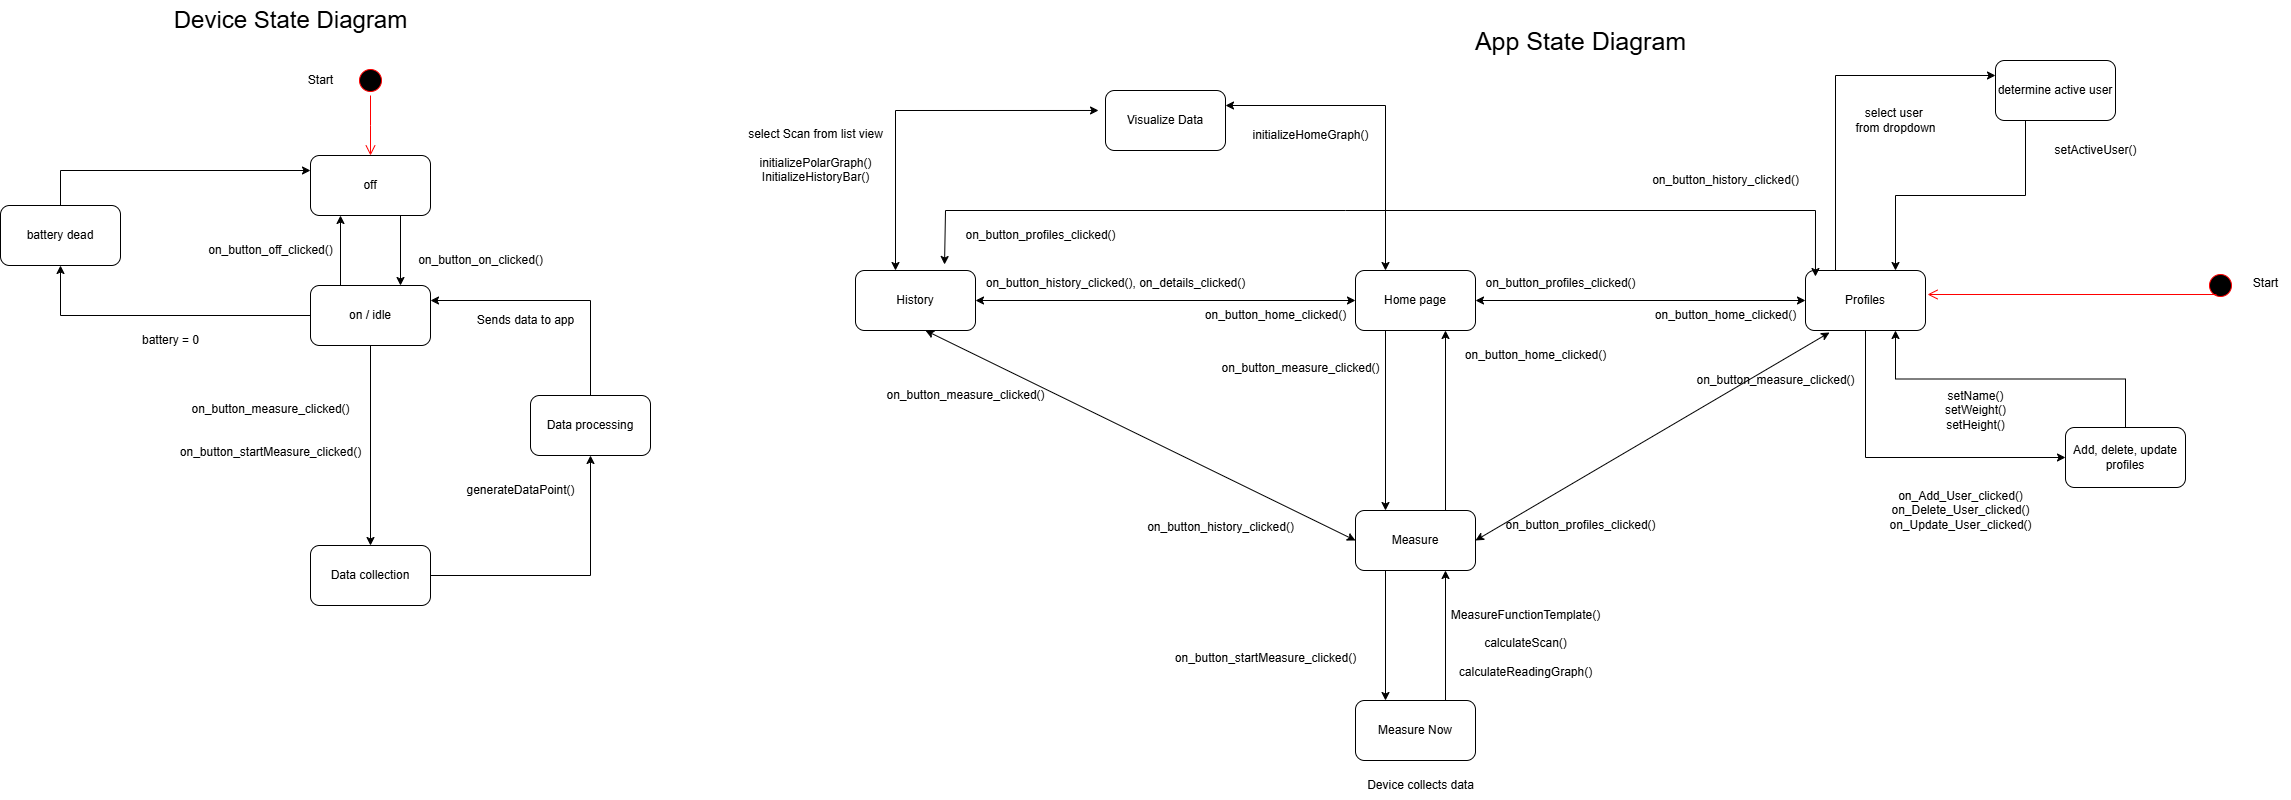

The diagram above was exported from draw.io. Its source (the exported page's mxGraphModel, read from the mxfile embedded in the PNG):
<mxGraphModel dx="3126" dy="791" grid="1" gridSize="10" guides="1" tooltips="1" connect="1" arrows="1" fold="1" page="1" pageScale="1" pageWidth="850" pageHeight="1100" math="0" shadow="0">
  <root>
    <mxCell id="0" />
    <mxCell id="1" parent="0" />
    <mxCell id="06hkkM33-mv6OwWqgOsl-1" value="" style="ellipse;html=1;shape=startState;fillColor=#000000;strokeColor=#ff0000;" parent="1" vertex="1">
      <mxGeometry x="-720" y="735" width="30" height="30" as="geometry" />
    </mxCell>
    <mxCell id="06hkkM33-mv6OwWqgOsl-2" value="" style="edgeStyle=orthogonalEdgeStyle;html=1;verticalAlign=bottom;endArrow=open;endSize=8;strokeColor=#ff0000;rounded=0;" parent="1" source="06hkkM33-mv6OwWqgOsl-1" edge="1">
      <mxGeometry relative="1" as="geometry">
        <mxPoint x="-705" y="825" as="targetPoint" />
      </mxGeometry>
    </mxCell>
    <mxCell id="06hkkM33-mv6OwWqgOsl-74" style="edgeStyle=orthogonalEdgeStyle;rounded=0;orthogonalLoop=1;jettySize=auto;html=1;exitX=0.75;exitY=1;exitDx=0;exitDy=0;entryX=0.75;entryY=0;entryDx=0;entryDy=0;" parent="1" source="06hkkM33-mv6OwWqgOsl-3" target="06hkkM33-mv6OwWqgOsl-6" edge="1">
      <mxGeometry relative="1" as="geometry" />
    </mxCell>
    <mxCell id="06hkkM33-mv6OwWqgOsl-3" value="off" style="rounded=1;whiteSpace=wrap;html=1;" parent="1" vertex="1">
      <mxGeometry x="-765" y="825" width="120" height="60" as="geometry" />
    </mxCell>
    <mxCell id="06hkkM33-mv6OwWqgOsl-5" value="&lt;font&gt;Device State Diagram&lt;/font&gt;" style="text;html=1;align=center;verticalAlign=middle;resizable=0;points=[];autosize=1;strokeColor=none;fillColor=none;fontSize=24;" parent="1" vertex="1">
      <mxGeometry x="-915" y="670" width="260" height="40" as="geometry" />
    </mxCell>
    <mxCell id="06hkkM33-mv6OwWqgOsl-11" style="edgeStyle=orthogonalEdgeStyle;rounded=0;orthogonalLoop=1;jettySize=auto;html=1;exitX=0.5;exitY=1;exitDx=0;exitDy=0;entryX=0.5;entryY=0;entryDx=0;entryDy=0;" parent="1" source="06hkkM33-mv6OwWqgOsl-6" target="06hkkM33-mv6OwWqgOsl-7" edge="1">
      <mxGeometry relative="1" as="geometry" />
    </mxCell>
    <mxCell id="06hkkM33-mv6OwWqgOsl-76" style="edgeStyle=orthogonalEdgeStyle;rounded=0;orthogonalLoop=1;jettySize=auto;html=1;exitX=0.25;exitY=0;exitDx=0;exitDy=0;entryX=0.25;entryY=1;entryDx=0;entryDy=0;" parent="1" source="06hkkM33-mv6OwWqgOsl-6" target="06hkkM33-mv6OwWqgOsl-3" edge="1">
      <mxGeometry relative="1" as="geometry" />
    </mxCell>
    <mxCell id="06hkkM33-mv6OwWqgOsl-78" style="edgeStyle=orthogonalEdgeStyle;rounded=0;orthogonalLoop=1;jettySize=auto;html=1;exitX=0;exitY=0.5;exitDx=0;exitDy=0;entryX=0.5;entryY=1;entryDx=0;entryDy=0;" parent="1" source="06hkkM33-mv6OwWqgOsl-6" target="06hkkM33-mv6OwWqgOsl-77" edge="1">
      <mxGeometry relative="1" as="geometry" />
    </mxCell>
    <mxCell id="06hkkM33-mv6OwWqgOsl-6" value="on / idle" style="rounded=1;whiteSpace=wrap;html=1;" parent="1" vertex="1">
      <mxGeometry x="-765" y="955" width="120" height="60" as="geometry" />
    </mxCell>
    <mxCell id="06hkkM33-mv6OwWqgOsl-19" style="edgeStyle=orthogonalEdgeStyle;rounded=0;orthogonalLoop=1;jettySize=auto;html=1;exitX=1;exitY=0.5;exitDx=0;exitDy=0;entryX=0.5;entryY=1;entryDx=0;entryDy=0;" parent="1" source="06hkkM33-mv6OwWqgOsl-7" target="06hkkM33-mv6OwWqgOsl-8" edge="1">
      <mxGeometry relative="1" as="geometry" />
    </mxCell>
    <mxCell id="06hkkM33-mv6OwWqgOsl-7" value="Data collection" style="rounded=1;whiteSpace=wrap;html=1;" parent="1" vertex="1">
      <mxGeometry x="-765" y="1215" width="120" height="60" as="geometry" />
    </mxCell>
    <mxCell id="06hkkM33-mv6OwWqgOsl-18" style="edgeStyle=orthogonalEdgeStyle;rounded=0;orthogonalLoop=1;jettySize=auto;html=1;exitX=0.5;exitY=0;exitDx=0;exitDy=0;entryX=1;entryY=0.25;entryDx=0;entryDy=0;" parent="1" source="06hkkM33-mv6OwWqgOsl-8" target="06hkkM33-mv6OwWqgOsl-6" edge="1">
      <mxGeometry relative="1" as="geometry" />
    </mxCell>
    <mxCell id="06hkkM33-mv6OwWqgOsl-8" value="Data processing" style="rounded=1;whiteSpace=wrap;html=1;" parent="1" vertex="1">
      <mxGeometry x="-545" y="1065" width="120" height="60" as="geometry" />
    </mxCell>
    <mxCell id="06hkkM33-mv6OwWqgOsl-10" value="on_button_on_clicked()" style="text;html=1;align=center;verticalAlign=middle;resizable=0;points=[];autosize=1;strokeColor=none;fillColor=none;" parent="1" vertex="1">
      <mxGeometry x="-670" y="915" width="150" height="30" as="geometry" />
    </mxCell>
    <mxCell id="06hkkM33-mv6OwWqgOsl-12" value="&lt;div&gt;on_button_measure_clicked()&lt;/div&gt;&lt;div&gt;&lt;br&gt;&lt;/div&gt;&lt;div&gt;&lt;br&gt;&lt;/div&gt;on_button_startMeasure_clicked()" style="text;html=1;align=center;verticalAlign=middle;resizable=0;points=[];autosize=1;strokeColor=none;fillColor=none;" parent="1" vertex="1">
      <mxGeometry x="-905" y="1065" width="200" height="70" as="geometry" />
    </mxCell>
    <mxCell id="06hkkM33-mv6OwWqgOsl-15" value="generateDataPoint()" style="text;html=1;align=center;verticalAlign=middle;resizable=0;points=[];autosize=1;strokeColor=none;fillColor=none;" parent="1" vertex="1">
      <mxGeometry x="-620" y="1145" width="130" height="30" as="geometry" />
    </mxCell>
    <mxCell id="06hkkM33-mv6OwWqgOsl-17" value="on_button_off_clicked()" style="text;html=1;align=center;verticalAlign=middle;resizable=0;points=[];autosize=1;strokeColor=none;fillColor=none;" parent="1" vertex="1">
      <mxGeometry x="-880" y="905" width="150" height="30" as="geometry" />
    </mxCell>
    <mxCell id="06hkkM33-mv6OwWqgOsl-20" value="Sends data to app" style="text;html=1;align=center;verticalAlign=middle;resizable=0;points=[];autosize=1;strokeColor=none;fillColor=none;" parent="1" vertex="1">
      <mxGeometry x="-610" y="975" width="120" height="30" as="geometry" />
    </mxCell>
    <mxCell id="06hkkM33-mv6OwWqgOsl-26" value="&lt;font&gt;App State Diagram&lt;/font&gt;" style="text;html=1;align=center;verticalAlign=middle;resizable=0;points=[];autosize=1;strokeColor=none;fillColor=none;fontSize=25;" parent="1" vertex="1">
      <mxGeometry x="390" y="690" width="230" height="40" as="geometry" />
    </mxCell>
    <mxCell id="06hkkM33-mv6OwWqgOsl-46" value="" style="ellipse;html=1;shape=startState;fillColor=#000000;strokeColor=#ff0000;" parent="1" vertex="1">
      <mxGeometry x="1130" y="940" width="30" height="30" as="geometry" />
    </mxCell>
    <mxCell id="06hkkM33-mv6OwWqgOsl-47" value="" style="edgeStyle=orthogonalEdgeStyle;html=1;verticalAlign=bottom;endArrow=open;endSize=8;strokeColor=#ff0000;rounded=0;entryX=1.017;entryY=0.4;entryDx=0;entryDy=0;exitX=0.367;exitY=0.8;exitDx=0;exitDy=0;exitPerimeter=0;entryPerimeter=0;" parent="1" source="06hkkM33-mv6OwWqgOsl-46" target="06hkkM33-mv6OwWqgOsl-51" edge="1">
      <mxGeometry relative="1" as="geometry">
        <mxPoint x="980" y="1035" as="targetPoint" />
      </mxGeometry>
    </mxCell>
    <mxCell id="06hkkM33-mv6OwWqgOsl-120" style="edgeStyle=orthogonalEdgeStyle;rounded=0;orthogonalLoop=1;jettySize=auto;html=1;exitX=0.25;exitY=1;exitDx=0;exitDy=0;entryX=0.25;entryY=0;entryDx=0;entryDy=0;" parent="1" source="06hkkM33-mv6OwWqgOsl-49" target="06hkkM33-mv6OwWqgOsl-54" edge="1">
      <mxGeometry relative="1" as="geometry" />
    </mxCell>
    <mxCell id="06hkkM33-mv6OwWqgOsl-49" value="Home page" style="rounded=1;whiteSpace=wrap;html=1;" parent="1" vertex="1">
      <mxGeometry x="280" y="940" width="120" height="60" as="geometry" />
    </mxCell>
    <mxCell id="06hkkM33-mv6OwWqgOsl-68" style="edgeStyle=orthogonalEdgeStyle;rounded=0;orthogonalLoop=1;jettySize=auto;html=1;exitX=0.5;exitY=1;exitDx=0;exitDy=0;entryX=0;entryY=0.5;entryDx=0;entryDy=0;" parent="1" source="06hkkM33-mv6OwWqgOsl-51" target="06hkkM33-mv6OwWqgOsl-67" edge="1">
      <mxGeometry relative="1" as="geometry" />
    </mxCell>
    <mxCell id="06hkkM33-mv6OwWqgOsl-90" style="edgeStyle=orthogonalEdgeStyle;rounded=0;orthogonalLoop=1;jettySize=auto;html=1;exitX=0.25;exitY=0;exitDx=0;exitDy=0;entryX=0;entryY=0.25;entryDx=0;entryDy=0;" parent="1" source="06hkkM33-mv6OwWqgOsl-51" target="06hkkM33-mv6OwWqgOsl-89" edge="1">
      <mxGeometry relative="1" as="geometry" />
    </mxCell>
    <mxCell id="06hkkM33-mv6OwWqgOsl-51" value="Profiles" style="rounded=1;whiteSpace=wrap;html=1;" parent="1" vertex="1">
      <mxGeometry x="730" y="940" width="120" height="60" as="geometry" />
    </mxCell>
    <mxCell id="06hkkM33-mv6OwWqgOsl-85" style="edgeStyle=orthogonalEdgeStyle;rounded=0;orthogonalLoop=1;jettySize=auto;html=1;exitX=0.25;exitY=1;exitDx=0;exitDy=0;entryX=0.25;entryY=0;entryDx=0;entryDy=0;" parent="1" source="06hkkM33-mv6OwWqgOsl-54" target="06hkkM33-mv6OwWqgOsl-84" edge="1">
      <mxGeometry relative="1" as="geometry" />
    </mxCell>
    <mxCell id="06hkkM33-mv6OwWqgOsl-102" style="edgeStyle=orthogonalEdgeStyle;rounded=0;orthogonalLoop=1;jettySize=auto;html=1;exitX=0.75;exitY=0;exitDx=0;exitDy=0;entryX=0.75;entryY=1;entryDx=0;entryDy=0;" parent="1" source="06hkkM33-mv6OwWqgOsl-54" target="06hkkM33-mv6OwWqgOsl-49" edge="1">
      <mxGeometry relative="1" as="geometry" />
    </mxCell>
    <mxCell id="06hkkM33-mv6OwWqgOsl-54" value="Measure" style="rounded=1;whiteSpace=wrap;html=1;" parent="1" vertex="1">
      <mxGeometry x="280" y="1180" width="120" height="60" as="geometry" />
    </mxCell>
    <mxCell id="06hkkM33-mv6OwWqgOsl-55" value="History" style="rounded=1;whiteSpace=wrap;html=1;" parent="1" vertex="1">
      <mxGeometry x="-220" y="940" width="120" height="60" as="geometry" />
    </mxCell>
    <mxCell id="06hkkM33-mv6OwWqgOsl-69" style="edgeStyle=orthogonalEdgeStyle;rounded=0;orthogonalLoop=1;jettySize=auto;html=1;exitX=0.5;exitY=0;exitDx=0;exitDy=0;entryX=0.75;entryY=1;entryDx=0;entryDy=0;" parent="1" source="06hkkM33-mv6OwWqgOsl-67" target="06hkkM33-mv6OwWqgOsl-51" edge="1">
      <mxGeometry relative="1" as="geometry" />
    </mxCell>
    <mxCell id="06hkkM33-mv6OwWqgOsl-67" value="Add, delete, update profiles" style="rounded=1;whiteSpace=wrap;html=1;" parent="1" vertex="1">
      <mxGeometry x="990" y="1097" width="120" height="60" as="geometry" />
    </mxCell>
    <mxCell id="06hkkM33-mv6OwWqgOsl-70" value="Visualize Data" style="rounded=1;whiteSpace=wrap;html=1;" parent="1" vertex="1">
      <mxGeometry x="30" y="760" width="120" height="60" as="geometry" />
    </mxCell>
    <mxCell id="06hkkM33-mv6OwWqgOsl-79" style="edgeStyle=orthogonalEdgeStyle;rounded=0;orthogonalLoop=1;jettySize=auto;html=1;exitX=0.5;exitY=0;exitDx=0;exitDy=0;entryX=0;entryY=0.25;entryDx=0;entryDy=0;" parent="1" source="06hkkM33-mv6OwWqgOsl-77" target="06hkkM33-mv6OwWqgOsl-3" edge="1">
      <mxGeometry relative="1" as="geometry" />
    </mxCell>
    <mxCell id="06hkkM33-mv6OwWqgOsl-77" value="battery dead" style="rounded=1;whiteSpace=wrap;html=1;" parent="1" vertex="1">
      <mxGeometry x="-1075" y="875" width="120" height="60" as="geometry" />
    </mxCell>
    <mxCell id="06hkkM33-mv6OwWqgOsl-80" value="battery = 0" style="text;html=1;align=center;verticalAlign=middle;resizable=0;points=[];autosize=1;strokeColor=none;fillColor=none;" parent="1" vertex="1">
      <mxGeometry x="-945" y="995" width="80" height="30" as="geometry" />
    </mxCell>
    <mxCell id="06hkkM33-mv6OwWqgOsl-81" value="on_button_profiles_clicked()" style="text;html=1;align=center;verticalAlign=middle;resizable=0;points=[];autosize=1;strokeColor=none;fillColor=none;" parent="1" vertex="1">
      <mxGeometry x="400" y="938" width="170" height="30" as="geometry" />
    </mxCell>
    <mxCell id="06hkkM33-mv6OwWqgOsl-82" value="on_button_history_clicked(), on_details_clicked()" style="text;html=1;align=center;verticalAlign=middle;resizable=0;points=[];autosize=1;strokeColor=none;fillColor=none;" parent="1" vertex="1">
      <mxGeometry x="-100" y="938" width="280" height="30" as="geometry" />
    </mxCell>
    <mxCell id="06hkkM33-mv6OwWqgOsl-83" value="on_button_measure_clicked()&lt;div&gt;&lt;br&gt;&lt;/div&gt;" style="text;html=1;align=center;verticalAlign=middle;resizable=0;points=[];autosize=1;strokeColor=none;fillColor=none;" parent="1" vertex="1">
      <mxGeometry x="135" y="1025" width="180" height="40" as="geometry" />
    </mxCell>
    <mxCell id="06hkkM33-mv6OwWqgOsl-86" style="edgeStyle=orthogonalEdgeStyle;rounded=0;orthogonalLoop=1;jettySize=auto;html=1;exitX=0.75;exitY=0;exitDx=0;exitDy=0;entryX=0.75;entryY=1;entryDx=0;entryDy=0;" parent="1" source="06hkkM33-mv6OwWqgOsl-84" target="06hkkM33-mv6OwWqgOsl-54" edge="1">
      <mxGeometry relative="1" as="geometry" />
    </mxCell>
    <mxCell id="06hkkM33-mv6OwWqgOsl-84" value="Measure Now" style="rounded=1;whiteSpace=wrap;html=1;" parent="1" vertex="1">
      <mxGeometry x="280" y="1370" width="120" height="60" as="geometry" />
    </mxCell>
    <mxCell id="06hkkM33-mv6OwWqgOsl-87" value="on_Add_User_clicked()&lt;div&gt;on_Delete_User_clicked()&lt;/div&gt;&lt;div&gt;on_Update_User_clicked()&lt;/div&gt;" style="text;html=1;align=center;verticalAlign=middle;resizable=0;points=[];autosize=1;strokeColor=none;fillColor=none;" parent="1" vertex="1">
      <mxGeometry x="800" y="1150" width="170" height="60" as="geometry" />
    </mxCell>
    <mxCell id="06hkkM33-mv6OwWqgOsl-91" style="edgeStyle=orthogonalEdgeStyle;rounded=0;orthogonalLoop=1;jettySize=auto;html=1;exitX=0.25;exitY=1;exitDx=0;exitDy=0;entryX=0.75;entryY=0;entryDx=0;entryDy=0;" parent="1" source="06hkkM33-mv6OwWqgOsl-89" target="06hkkM33-mv6OwWqgOsl-51" edge="1">
      <mxGeometry relative="1" as="geometry" />
    </mxCell>
    <mxCell id="06hkkM33-mv6OwWqgOsl-89" value="determine active user" style="rounded=1;whiteSpace=wrap;html=1;" parent="1" vertex="1">
      <mxGeometry x="920" y="730" width="120" height="60" as="geometry" />
    </mxCell>
    <mxCell id="06hkkM33-mv6OwWqgOsl-92" value="setName()&lt;div&gt;setWeight()&lt;/div&gt;&lt;div&gt;setHeight()&lt;/div&gt;" style="text;html=1;align=center;verticalAlign=middle;resizable=0;points=[];autosize=1;strokeColor=none;fillColor=none;" parent="1" vertex="1">
      <mxGeometry x="860" y="1050" width="80" height="60" as="geometry" />
    </mxCell>
    <mxCell id="06hkkM33-mv6OwWqgOsl-93" value="select user&amp;nbsp;&lt;div&gt;from dropdown&lt;/div&gt;" style="text;html=1;align=center;verticalAlign=middle;resizable=0;points=[];autosize=1;strokeColor=none;fillColor=none;" parent="1" vertex="1">
      <mxGeometry x="770" y="770" width="100" height="40" as="geometry" />
    </mxCell>
    <mxCell id="06hkkM33-mv6OwWqgOsl-94" value="setActiveUser()" style="text;html=1;align=center;verticalAlign=middle;resizable=0;points=[];autosize=1;strokeColor=none;fillColor=none;" parent="1" vertex="1">
      <mxGeometry x="965" y="805" width="110" height="30" as="geometry" />
    </mxCell>
    <mxCell id="06hkkM33-mv6OwWqgOsl-95" value="select Scan from list view&lt;div&gt;&lt;br&gt;&lt;/div&gt;&lt;div&gt;initializePolarGraph()&lt;/div&gt;&lt;div&gt;InitializeHistoryBar()&lt;/div&gt;" style="text;html=1;align=center;verticalAlign=middle;resizable=0;points=[];autosize=1;strokeColor=none;fillColor=none;" parent="1" vertex="1">
      <mxGeometry x="-340" y="790" width="160" height="70" as="geometry" />
    </mxCell>
    <mxCell id="06hkkM33-mv6OwWqgOsl-101" value="on_button_home_clicked()" style="text;html=1;align=center;verticalAlign=middle;resizable=0;points=[];autosize=1;strokeColor=none;fillColor=none;" parent="1" vertex="1">
      <mxGeometry x="570" y="970" width="160" height="30" as="geometry" />
    </mxCell>
    <mxCell id="06hkkM33-mv6OwWqgOsl-103" value="on_button_home_clicked()" style="text;html=1;align=center;verticalAlign=middle;resizable=0;points=[];autosize=1;strokeColor=none;fillColor=none;" parent="1" vertex="1">
      <mxGeometry x="380" y="1010" width="160" height="30" as="geometry" />
    </mxCell>
    <mxCell id="06hkkM33-mv6OwWqgOsl-106" value="on_button_home_clicked()" style="text;html=1;align=center;verticalAlign=middle;resizable=0;points=[];autosize=1;strokeColor=none;fillColor=none;" parent="1" vertex="1">
      <mxGeometry x="120" y="970" width="160" height="30" as="geometry" />
    </mxCell>
    <mxCell id="06hkkM33-mv6OwWqgOsl-111" value="on_button_history_clicked()" style="text;html=1;align=center;verticalAlign=middle;resizable=0;points=[];autosize=1;strokeColor=none;fillColor=none;" parent="1" vertex="1">
      <mxGeometry x="60" y="1182" width="170" height="30" as="geometry" />
    </mxCell>
    <mxCell id="06hkkM33-mv6OwWqgOsl-112" value="on_button_measure_clicked()" style="text;html=1;align=center;verticalAlign=middle;resizable=0;points=[];autosize=1;strokeColor=none;fillColor=none;" parent="1" vertex="1">
      <mxGeometry x="-200" y="1050" width="180" height="30" as="geometry" />
    </mxCell>
    <mxCell id="06hkkM33-mv6OwWqgOsl-113" value="on_button_measure_clicked()" style="text;html=1;align=center;verticalAlign=middle;resizable=0;points=[];autosize=1;strokeColor=none;fillColor=none;" parent="1" vertex="1">
      <mxGeometry x="610" y="1035" width="180" height="30" as="geometry" />
    </mxCell>
    <mxCell id="06hkkM33-mv6OwWqgOsl-114" value="on_button_profiles_clicked()" style="text;html=1;align=center;verticalAlign=middle;resizable=0;points=[];autosize=1;strokeColor=none;fillColor=none;" parent="1" vertex="1">
      <mxGeometry x="420" y="1180" width="170" height="30" as="geometry" />
    </mxCell>
    <mxCell id="06hkkM33-mv6OwWqgOsl-118" value="" style="endArrow=classic;startArrow=classic;html=1;rounded=0;exitX=0;exitY=0.5;exitDx=0;exitDy=0;" parent="1" source="06hkkM33-mv6OwWqgOsl-54" edge="1">
      <mxGeometry width="50" height="50" relative="1" as="geometry">
        <mxPoint x="-200" y="1050" as="sourcePoint" />
        <mxPoint x="-150" y="1000" as="targetPoint" />
      </mxGeometry>
    </mxCell>
    <mxCell id="06hkkM33-mv6OwWqgOsl-119" value="" style="endArrow=classic;startArrow=classic;html=1;rounded=0;entryX=0.2;entryY=1.033;entryDx=0;entryDy=0;entryPerimeter=0;" parent="1" target="06hkkM33-mv6OwWqgOsl-51" edge="1">
      <mxGeometry width="50" height="50" relative="1" as="geometry">
        <mxPoint x="400" y="1210" as="sourcePoint" />
        <mxPoint x="450" y="1160" as="targetPoint" />
      </mxGeometry>
    </mxCell>
    <mxCell id="06hkkM33-mv6OwWqgOsl-121" value="" style="endArrow=classic;startArrow=classic;html=1;rounded=0;entryX=0.083;entryY=0.1;entryDx=0;entryDy=0;exitX=0.742;exitY=-0.1;exitDx=0;exitDy=0;exitPerimeter=0;entryPerimeter=0;" parent="1" target="06hkkM33-mv6OwWqgOsl-51" edge="1" source="06hkkM33-mv6OwWqgOsl-55">
      <mxGeometry width="50" height="50" relative="1" as="geometry">
        <mxPoint x="-170" y="940" as="sourcePoint" />
        <mxPoint x="710" y="940" as="targetPoint" />
        <Array as="points">
          <mxPoint x="-130" y="880" />
          <mxPoint x="270" y="880" />
          <mxPoint x="740" y="880" />
        </Array>
      </mxGeometry>
    </mxCell>
    <mxCell id="06hkkM33-mv6OwWqgOsl-122" value="on_button_history_clicked()" style="text;html=1;align=center;verticalAlign=middle;resizable=0;points=[];autosize=1;strokeColor=none;fillColor=none;" parent="1" vertex="1">
      <mxGeometry x="565" y="835" width="170" height="30" as="geometry" />
    </mxCell>
    <mxCell id="06hkkM33-mv6OwWqgOsl-123" value="on_button_profiles_clicked()" style="text;html=1;align=center;verticalAlign=middle;resizable=0;points=[];autosize=1;strokeColor=none;fillColor=none;" parent="1" vertex="1">
      <mxGeometry x="-120" y="890" width="170" height="30" as="geometry" />
    </mxCell>
    <mxCell id="06hkkM33-mv6OwWqgOsl-125" value="&lt;br&gt;&lt;div&gt;on_button_startMeasure_clicked()&lt;/div&gt;" style="text;html=1;align=center;verticalAlign=middle;resizable=0;points=[];autosize=1;strokeColor=none;fillColor=none;" parent="1" vertex="1">
      <mxGeometry x="90" y="1300" width="200" height="40" as="geometry" />
    </mxCell>
    <mxCell id="06hkkM33-mv6OwWqgOsl-126" value="Device collects data" style="text;html=1;align=center;verticalAlign=middle;resizable=0;points=[];autosize=1;strokeColor=none;fillColor=none;" parent="1" vertex="1">
      <mxGeometry x="280" y="1440" width="130" height="30" as="geometry" />
    </mxCell>
    <mxCell id="06hkkM33-mv6OwWqgOsl-127" value="MeasureFunctionTemplate()&lt;div&gt;&lt;br&gt;&lt;/div&gt;&lt;div&gt;calculateScan()&lt;/div&gt;&lt;div&gt;&lt;br&gt;&lt;/div&gt;&lt;div&gt;calculateReadingGraph()&lt;/div&gt;" style="text;html=1;align=center;verticalAlign=middle;resizable=0;points=[];autosize=1;strokeColor=none;fillColor=none;" parent="1" vertex="1">
      <mxGeometry x="365" y="1268" width="170" height="90" as="geometry" />
    </mxCell>
    <mxCell id="06hkkM33-mv6OwWqgOsl-129" value="" style="endArrow=classic;startArrow=classic;html=1;rounded=0;entryX=0;entryY=0.5;entryDx=0;entryDy=0;" parent="1" target="06hkkM33-mv6OwWqgOsl-49" edge="1">
      <mxGeometry width="50" height="50" relative="1" as="geometry">
        <mxPoint x="-100" y="970" as="sourcePoint" />
        <mxPoint x="-50" y="920" as="targetPoint" />
      </mxGeometry>
    </mxCell>
    <mxCell id="06hkkM33-mv6OwWqgOsl-130" value="" style="endArrow=classic;startArrow=classic;html=1;rounded=0;entryX=0;entryY=0.5;entryDx=0;entryDy=0;" parent="1" target="06hkkM33-mv6OwWqgOsl-51" edge="1">
      <mxGeometry width="50" height="50" relative="1" as="geometry">
        <mxPoint x="400" y="970" as="sourcePoint" />
        <mxPoint x="450" y="920" as="targetPoint" />
      </mxGeometry>
    </mxCell>
    <mxCell id="_fSW5fofhItRcgCxZtV4-3" value="" style="endArrow=classic;startArrow=classic;html=1;rounded=0;entryX=-0.058;entryY=0.333;entryDx=0;entryDy=0;entryPerimeter=0;" edge="1" parent="1" target="06hkkM33-mv6OwWqgOsl-70">
      <mxGeometry width="50" height="50" relative="1" as="geometry">
        <mxPoint x="-180" y="940" as="sourcePoint" />
        <mxPoint x="-130" y="890" as="targetPoint" />
        <Array as="points">
          <mxPoint x="-180" y="780" />
        </Array>
      </mxGeometry>
    </mxCell>
    <mxCell id="_fSW5fofhItRcgCxZtV4-4" value="" style="endArrow=classic;startArrow=classic;html=1;rounded=0;entryX=1;entryY=0.25;entryDx=0;entryDy=0;" edge="1" parent="1" target="06hkkM33-mv6OwWqgOsl-70">
      <mxGeometry width="50" height="50" relative="1" as="geometry">
        <mxPoint x="310" y="940" as="sourcePoint" />
        <mxPoint x="360" y="890" as="targetPoint" />
        <Array as="points">
          <mxPoint x="310" y="775" />
        </Array>
      </mxGeometry>
    </mxCell>
    <mxCell id="_fSW5fofhItRcgCxZtV4-5" value="initializeHomeGraph()" style="text;html=1;align=center;verticalAlign=middle;resizable=0;points=[];autosize=1;strokeColor=none;fillColor=none;" vertex="1" parent="1">
      <mxGeometry x="165" y="790" width="140" height="30" as="geometry" />
    </mxCell>
    <mxCell id="_fSW5fofhItRcgCxZtV4-6" value="Start" style="text;html=1;align=center;verticalAlign=middle;resizable=0;points=[];autosize=1;strokeColor=none;fillColor=none;" vertex="1" parent="1">
      <mxGeometry x="-780" y="735" width="50" height="30" as="geometry" />
    </mxCell>
    <mxCell id="_fSW5fofhItRcgCxZtV4-7" value="Start" style="text;html=1;align=center;verticalAlign=middle;resizable=0;points=[];autosize=1;strokeColor=none;fillColor=none;" vertex="1" parent="1">
      <mxGeometry x="1165" y="938" width="50" height="30" as="geometry" />
    </mxCell>
  </root>
</mxGraphModel>